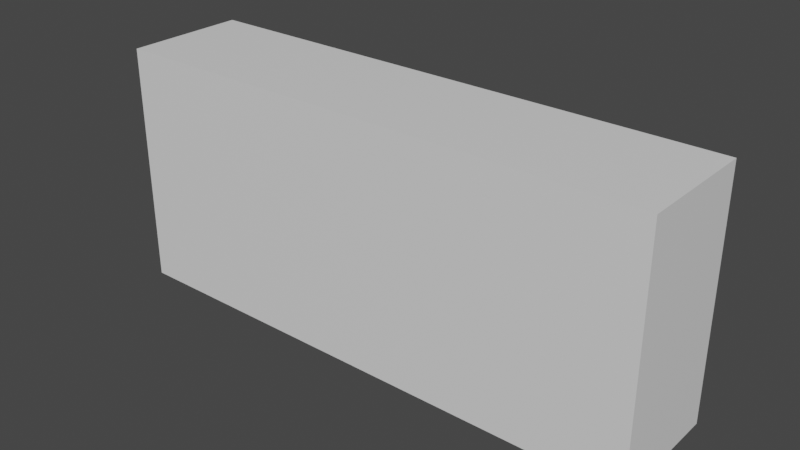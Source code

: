 # Source: wall_side.blend  (saved by Blender 3.6.11; exported with 4.5.12 LTS)
import bpy
from mathutils import Matrix  # noqa: F401  (used for matrix-valued properties, if any)

bpy.ops.wm.read_factory_settings(use_empty=True)
scene = bpy.context.scene
scene.name = 'Scene'

# ---- collections
col_collection = bpy.data.collections.new('Collection'); scene.collection.children.link(col_collection)

# ---- materials (node trees are filled in below, after node groups)
mat_material = bpy.data.materials.new('Material')
mat_material.alpha_threshold = 0.0
mat_material.use_transparent_shadow = False
mat_material.roughness = 0.5
mat_material.line_color = (0.0, 0.0, 0.0, 1.0)

# ---- material node trees
mat_material.use_nodes = True; mat_material.node_tree.nodes.clear()
_N = mat_material.node_tree.nodes; _L = mat_material.node_tree.links
n0 = _N.new('ShaderNodeOutputMaterial'); n0.name = 'Material Output'; n0.location = (300, 300)
n1 = _N.new('ShaderNodeBsdfPrincipled'); n1.name = 'Principled BSDF'; n1.location = (10, 300)
n1.distribution = 'GGX'
n1.subsurface_method = 'RANDOM_WALK_SKIN'
n1.inputs[3].default_value = 1.45
n1.inputs[27].default_value = (0.0, 0.0, 0.0, 1.0)
n1.inputs[28].default_value = 1.0
_L.new(n1.outputs[0], n0.inputs[0])
n0.is_active_output = True

# ---- world
world_world = bpy.data.worlds.new('World'); scene.world = world_world
world_world.use_nodes = True; world_world.node_tree.nodes.clear()
_N = world_world.node_tree.nodes; _L = world_world.node_tree.links
n0 = _N.new('ShaderNodeOutputWorld'); n0.name = 'World Output'; n0.location = (300, 300)
n1 = _N.new('ShaderNodeBackground'); n1.name = 'Background'; n1.location = (10, 300)
n1.inputs[0].default_value = (0.05088, 0.05088, 0.05088, 1.0)
_L.new(n1.outputs[0], n0.inputs[0])
n0.is_active_output = True
world_world.color = (0.05088, 0.05088, 0.05088)
world_world.use_sun_shadow = False
world_world.sun_shadow_jitter_overblur = 0.0

# ---- meshes
me_cube = bpy.data.meshes.new('Cube')
me_cube.from_pydata([(1.0, 1.0, 1.0), (1.0, 1.0, -1.0), (1.0, -1.0, 1.0), (1.0, -1.0, -1.0), (-1.0, 1.0, 1.0), (-1.0, 1.0, -1.0), (-1.0, -1.0, 1.0), (-1.0, -1.0, -1.0)], [], [(0, 4, 6, 2), (3, 2, 6, 7), (7, 6, 4, 5), (5, 1, 3, 7), (1, 0, 2, 3), (5, 4, 0, 1)])
_uv = me_cube.uv_layers.new(name='UVMap')
_uv.uv.foreach_set('vector', [0.625, 0.5, 0.875, 0.5, 0.875, 0.75, 0.625, 0.75, 0.375, 0.75, 0.625, 0.75, 0.625, 1.0, 0.375, 1.0, 0.375, 0.0, 0.625, 0.0, 0.625, 0.25, 0.375, 0.25, 0.125, 0.5, 0.375, 0.5, 0.375, 0.75, 0.125, 0.75, 0.375, 0.5, 0.625, 0.5, 0.625, 0.75, 0.375, 0.75, 0.375, 0.25, 0.625, 0.25, 0.625, 0.5, 0.375, 0.5])
me_cube.materials.append(mat_material)
me_cube.use_mirror_vertex_groups = False
me_cube.update()

# ---- objects
ob_cube = bpy.data.objects.new('Cube', me_cube)

# ---- transforms, parenting, visibility, modifiers, constraints
ob_cube.location = (0.0, 0.0, 0.0)
ob_cube.scale = (67.5, 15.0, 30.0)
ob_cube.lock_rotations_4d = False
ob_cube.empty_display_type = 'ARROWS'
ob_cube.lineart.crease_threshold = 0.0

# ---- collection membership
col_collection.objects.link(ob_cube)

# ---- scene / render settings (as saved in the file)
scene.frame_start = 1; scene.frame_end = 250; scene.frame_set(1)
scene.render.engine = 'BLENDER_EEVEE_NEXT'
scene.cycles.sampling_pattern = 'TABULATED_SOBOL'
scene.view_settings.view_transform = 'Filmic'
bpy.context.view_layer.update()

# ---- added for rendering (the .blend has no active camera and no usable light): camera, sun
cam_auto = bpy.data.cameras.new('AutoCamera')
cam_auto.lens = 50.0
cam_auto.sensor_width = 36.0
cam_auto.clip_end = 2447.79
ob_auto_camera = bpy.data.objects.new('AutoCamera', cam_auto)
scene.collection.objects.link(ob_auto_camera)
ob_auto_camera.location = (139.476, -167.371, 111.581)
ob_auto_camera.rotation_euler = (1.09748, -7.21219e-08, 0.694738)
scene.camera = ob_auto_camera
light_auto_sun = bpy.data.lights.new('AutoSun', 'SUN')
light_auto_sun.energy = 3.0
light_auto_sun.angle = 0.0523599
ob_auto_sun = bpy.data.objects.new('AutoSun', light_auto_sun)
scene.collection.objects.link(ob_auto_sun)
ob_auto_sun.rotation_euler = (0.872665, 0.174533, 0.523599)
bpy.context.view_layer.update()
